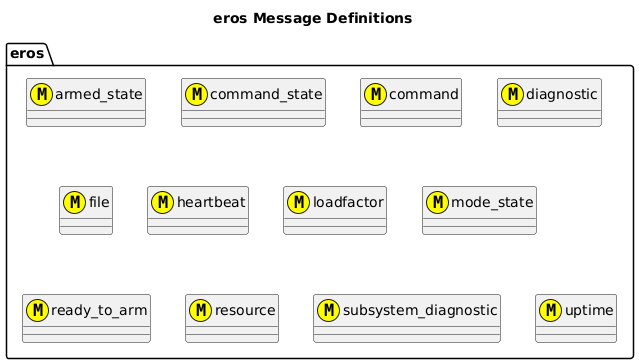

The diagram above was rendered by PlantUML. Its source (embedded in the PNG):
@startuml
title eros Message Definitions
package eros {
    class armed_state <<(M,#FFFF00)>> 
    class command_state <<(M,#FFFF00)>>
    class command <<(M,#FFFF00)>>
    class diagnostic <<(M,#FFFF00)>>
    class file <<(M,#FFFF00)>>
    class heartbeat <<(M,#FFFF00)>>
    class loadfactor <<(M,#FFFF00)>>
    class mode_state <<(M,#FFFF00)>>
    class ready_to_arm <<(M,#FFFF00)>>
    class resource <<(M,#FFFF00)>>
    class subsystem_diagnostic <<(M,#FFFF00)>>
    class uptime <<(M,#FFFF00)>>
}

@enduml